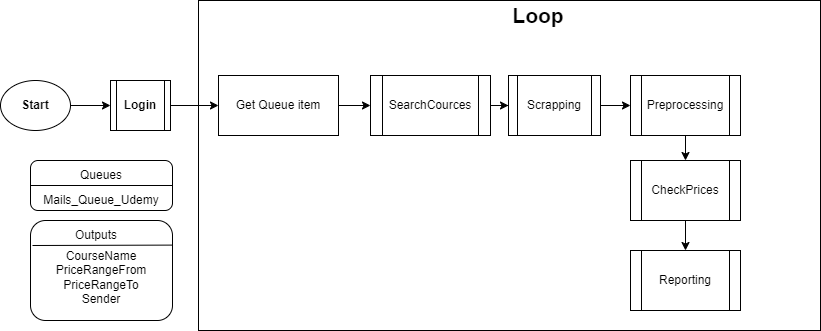

The diagram above was exported from draw.io. Its source (the exported page's mxGraphModel, read from the mxfile embedded in the PNG):
<mxGraphModel dx="880" dy="478" grid="1" gridSize="10" guides="1" tooltips="1" connect="1" arrows="1" fold="1" page="1" pageScale="1" pageWidth="827" pageHeight="1169" math="0" shadow="0">
  <root>
    <mxCell id="WIyWlLk6GJQsqaUBKTNV-0" />
    <mxCell id="WIyWlLk6GJQsqaUBKTNV-1" parent="WIyWlLk6GJQsqaUBKTNV-0" />
    <mxCell id="X0FuttmMcMVZgkengzf_-10" value="" style="rounded=0;whiteSpace=wrap;html=1;" parent="WIyWlLk6GJQsqaUBKTNV-1" vertex="1">
      <mxGeometry x="198" y="30" width="622" height="330" as="geometry" />
    </mxCell>
    <mxCell id="X0FuttmMcMVZgkengzf_-5" value="" style="edgeStyle=orthogonalEdgeStyle;rounded=0;orthogonalLoop=1;jettySize=auto;html=1;entryX=0;entryY=0.5;entryDx=0;entryDy=0;" parent="WIyWlLk6GJQsqaUBKTNV-1" source="RCbgGfYc-j5f2T8C46Z9-1" target="X0FuttmMcMVZgkengzf_-13" edge="1">
      <mxGeometry relative="1" as="geometry" />
    </mxCell>
    <mxCell id="X0FuttmMcMVZgkengzf_-3" value="&lt;b&gt;Start&lt;/b&gt;" style="ellipse;whiteSpace=wrap;html=1;" parent="WIyWlLk6GJQsqaUBKTNV-1" vertex="1">
      <mxGeometry y="110" width="70" height="50" as="geometry" />
    </mxCell>
    <mxCell id="X0FuttmMcMVZgkengzf_-11" value="&lt;b&gt;&lt;font style=&quot;font-size: 21px;&quot;&gt;Loop&lt;/font&gt;&lt;/b&gt;" style="text;html=1;strokeColor=none;fillColor=none;align=center;verticalAlign=middle;whiteSpace=wrap;rounded=0;" parent="WIyWlLk6GJQsqaUBKTNV-1" vertex="1">
      <mxGeometry x="508" y="30" width="60" height="30" as="geometry" />
    </mxCell>
    <mxCell id="RCbgGfYc-j5f2T8C46Z9-4" value="" style="edgeStyle=orthogonalEdgeStyle;rounded=0;orthogonalLoop=1;jettySize=auto;html=1;" parent="WIyWlLk6GJQsqaUBKTNV-1" source="X0FuttmMcMVZgkengzf_-13" target="RCbgGfYc-j5f2T8C46Z9-3" edge="1">
      <mxGeometry relative="1" as="geometry" />
    </mxCell>
    <mxCell id="X0FuttmMcMVZgkengzf_-13" value="Get Queue item" style="rounded=0;whiteSpace=wrap;html=1;" parent="WIyWlLk6GJQsqaUBKTNV-1" vertex="1">
      <mxGeometry x="218" y="105" width="120" height="60" as="geometry" />
    </mxCell>
    <mxCell id="X0FuttmMcMVZgkengzf_-17" value="&lt;br&gt;&lt;br&gt;Mails_Queue_Udemy" style="rounded=1;whiteSpace=wrap;html=1;" parent="WIyWlLk6GJQsqaUBKTNV-1" vertex="1">
      <mxGeometry x="30" y="190" width="142" height="50" as="geometry" />
    </mxCell>
    <mxCell id="X0FuttmMcMVZgkengzf_-29" value="" style="endArrow=none;html=1;rounded=0;exitX=0;exitY=0.5;exitDx=0;exitDy=0;entryX=1;entryY=0.5;entryDx=0;entryDy=0;" parent="WIyWlLk6GJQsqaUBKTNV-1" source="X0FuttmMcMVZgkengzf_-17" target="X0FuttmMcMVZgkengzf_-17" edge="1">
      <mxGeometry width="50" height="50" relative="1" as="geometry">
        <mxPoint x="50" y="270" as="sourcePoint" />
        <mxPoint x="100" y="220" as="targetPoint" />
      </mxGeometry>
    </mxCell>
    <mxCell id="X0FuttmMcMVZgkengzf_-30" value="Queues" style="text;html=1;strokeColor=none;fillColor=none;align=center;verticalAlign=middle;whiteSpace=wrap;rounded=0;" parent="WIyWlLk6GJQsqaUBKTNV-1" vertex="1">
      <mxGeometry x="71" y="190" width="60" height="30" as="geometry" />
    </mxCell>
    <mxCell id="X0FuttmMcMVZgkengzf_-33" value="&lt;br&gt;CourseName&lt;br&gt;PriceRangeFrom&lt;br&gt;PriceRangeTo&lt;br&gt;Sender" style="rounded=1;whiteSpace=wrap;html=1;align=center;" parent="WIyWlLk6GJQsqaUBKTNV-1" vertex="1">
      <mxGeometry x="30" y="250" width="142" height="100" as="geometry" />
    </mxCell>
    <mxCell id="X0FuttmMcMVZgkengzf_-34" value="Outputs" style="text;html=1;strokeColor=none;fillColor=none;align=center;verticalAlign=middle;whiteSpace=wrap;rounded=0;" parent="WIyWlLk6GJQsqaUBKTNV-1" vertex="1">
      <mxGeometry x="66" y="250" width="60" height="30" as="geometry" />
    </mxCell>
    <mxCell id="X0FuttmMcMVZgkengzf_-35" value="" style="endArrow=none;html=1;rounded=0;entryX=0.994;entryY=0.16;entryDx=0;entryDy=0;entryPerimeter=0;" parent="WIyWlLk6GJQsqaUBKTNV-1" edge="1">
      <mxGeometry width="50" height="50" relative="1" as="geometry">
        <mxPoint x="32" y="275" as="sourcePoint" />
        <mxPoint x="171.99999999999991" y="274.6" as="targetPoint" />
      </mxGeometry>
    </mxCell>
    <mxCell id="RCbgGfYc-j5f2T8C46Z9-0" value="" style="edgeStyle=orthogonalEdgeStyle;rounded=0;orthogonalLoop=1;jettySize=auto;html=1;entryX=0;entryY=0.5;entryDx=0;entryDy=0;" parent="WIyWlLk6GJQsqaUBKTNV-1" source="X0FuttmMcMVZgkengzf_-3" target="RCbgGfYc-j5f2T8C46Z9-1" edge="1">
      <mxGeometry relative="1" as="geometry">
        <mxPoint x="70" y="135" as="sourcePoint" />
        <mxPoint x="218" y="135" as="targetPoint" />
      </mxGeometry>
    </mxCell>
    <mxCell id="RCbgGfYc-j5f2T8C46Z9-1" value="&lt;b&gt;Login&lt;/b&gt;" style="rounded=0;whiteSpace=wrap;html=1;shape=process;backgroundOutline=1;" parent="WIyWlLk6GJQsqaUBKTNV-1" vertex="1">
      <mxGeometry x="110" y="110" width="60" height="50" as="geometry" />
    </mxCell>
    <mxCell id="RCbgGfYc-j5f2T8C46Z9-6" value="" style="edgeStyle=orthogonalEdgeStyle;rounded=0;orthogonalLoop=1;jettySize=auto;html=1;" parent="WIyWlLk6GJQsqaUBKTNV-1" source="RCbgGfYc-j5f2T8C46Z9-3" target="RCbgGfYc-j5f2T8C46Z9-5" edge="1">
      <mxGeometry relative="1" as="geometry" />
    </mxCell>
    <mxCell id="RCbgGfYc-j5f2T8C46Z9-3" value="SearchCources" style="shape=process;whiteSpace=wrap;html=1;backgroundOutline=1;rounded=0;" parent="WIyWlLk6GJQsqaUBKTNV-1" vertex="1">
      <mxGeometry x="370" y="105" width="120" height="60" as="geometry" />
    </mxCell>
    <mxCell id="RCbgGfYc-j5f2T8C46Z9-8" value="" style="edgeStyle=orthogonalEdgeStyle;rounded=0;orthogonalLoop=1;jettySize=auto;html=1;" parent="WIyWlLk6GJQsqaUBKTNV-1" source="RCbgGfYc-j5f2T8C46Z9-5" target="RCbgGfYc-j5f2T8C46Z9-7" edge="1">
      <mxGeometry relative="1" as="geometry" />
    </mxCell>
    <mxCell id="RCbgGfYc-j5f2T8C46Z9-5" value="Scrapping" style="shape=process;whiteSpace=wrap;html=1;backgroundOutline=1;rounded=0;" parent="WIyWlLk6GJQsqaUBKTNV-1" vertex="1">
      <mxGeometry x="508" y="105" width="92" height="60" as="geometry" />
    </mxCell>
    <mxCell id="MgRyOFYhH9J4k48_ypvl-1" value="" style="edgeStyle=orthogonalEdgeStyle;rounded=0;orthogonalLoop=1;jettySize=auto;html=1;" edge="1" parent="WIyWlLk6GJQsqaUBKTNV-1" source="RCbgGfYc-j5f2T8C46Z9-7" target="MgRyOFYhH9J4k48_ypvl-0">
      <mxGeometry relative="1" as="geometry" />
    </mxCell>
    <mxCell id="RCbgGfYc-j5f2T8C46Z9-7" value="Preprocessing" style="shape=process;whiteSpace=wrap;html=1;backgroundOutline=1;rounded=0;" parent="WIyWlLk6GJQsqaUBKTNV-1" vertex="1">
      <mxGeometry x="630" y="105" width="110" height="60" as="geometry" />
    </mxCell>
    <mxCell id="MgRyOFYhH9J4k48_ypvl-3" value="" style="edgeStyle=orthogonalEdgeStyle;rounded=0;orthogonalLoop=1;jettySize=auto;html=1;" edge="1" parent="WIyWlLk6GJQsqaUBKTNV-1" source="MgRyOFYhH9J4k48_ypvl-0" target="MgRyOFYhH9J4k48_ypvl-2">
      <mxGeometry relative="1" as="geometry" />
    </mxCell>
    <mxCell id="MgRyOFYhH9J4k48_ypvl-0" value="CheckPrices" style="shape=process;whiteSpace=wrap;html=1;backgroundOutline=1;rounded=0;" vertex="1" parent="WIyWlLk6GJQsqaUBKTNV-1">
      <mxGeometry x="630" y="190" width="110" height="60" as="geometry" />
    </mxCell>
    <mxCell id="MgRyOFYhH9J4k48_ypvl-2" value="Reporting" style="shape=process;whiteSpace=wrap;html=1;backgroundOutline=1;rounded=0;" vertex="1" parent="WIyWlLk6GJQsqaUBKTNV-1">
      <mxGeometry x="630" y="280" width="110" height="60" as="geometry" />
    </mxCell>
  </root>
</mxGraphModel>